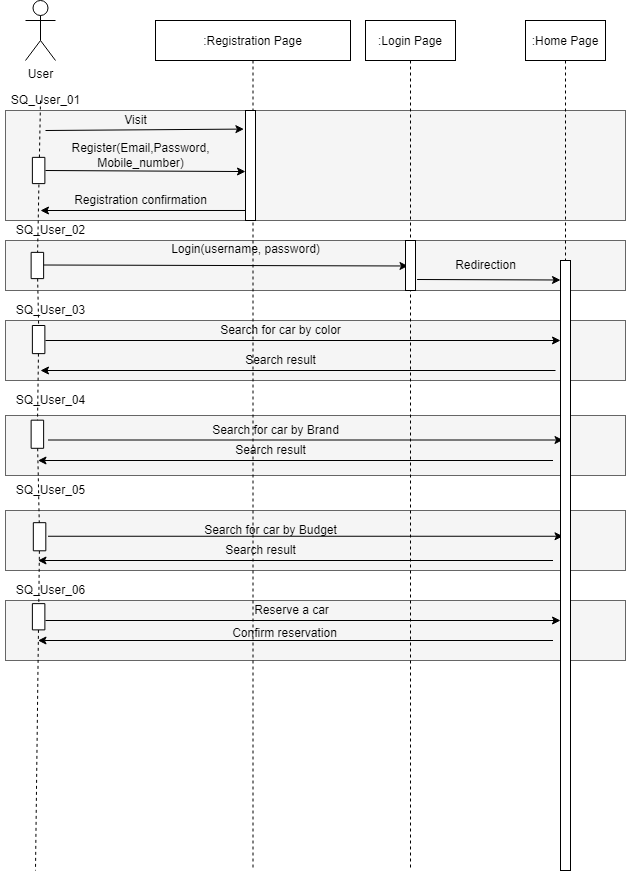

The diagram above was exported from draw.io. Its source (the exported page's mxGraphModel, read from the mxfile embedded in the PNG):
<mxGraphModel dx="1888" dy="521" grid="1" gridSize="10" guides="1" tooltips="1" connect="1" arrows="1" fold="1" page="1" pageScale="1" pageWidth="850" pageHeight="1100" math="0" shadow="0">
  <root>
    <mxCell id="0" />
    <mxCell id="1" parent="0" />
    <mxCell id="UdTy7bTL-mlcxsIAl5D8-62" value="" style="group" parent="1" connectable="0" vertex="1">
      <mxGeometry x="20" y="50" width="600" height="860" as="geometry" />
    </mxCell>
    <mxCell id="wgK8hs-Dc16Huqlj1a2D-47" value="" style="rounded=0;whiteSpace=wrap;html=1;fillColor=#f5f5f5;fontColor=#333333;strokeColor=#666666;" parent="UdTy7bTL-mlcxsIAl5D8-62" vertex="1">
      <mxGeometry x="-20" y="500" width="620" height="60" as="geometry" />
    </mxCell>
    <mxCell id="wgK8hs-Dc16Huqlj1a2D-43" value="" style="rounded=0;whiteSpace=wrap;html=1;fillColor=#f5f5f5;fontColor=#333333;strokeColor=#666666;" parent="UdTy7bTL-mlcxsIAl5D8-62" vertex="1">
      <mxGeometry x="-20" y="405" width="620" height="60" as="geometry" />
    </mxCell>
    <mxCell id="wgK8hs-Dc16Huqlj1a2D-20" value="" style="rounded=0;whiteSpace=wrap;html=1;fillColor=#f5f5f5;fontColor=#333333;strokeColor=#666666;container=1;" parent="UdTy7bTL-mlcxsIAl5D8-62" vertex="1">
      <mxGeometry x="-20" y="590" width="620" height="60" as="geometry" />
    </mxCell>
    <mxCell id="UdTy7bTL-mlcxsIAl5D8-47" value="Reserve a car" style="text;html=1;align=center;verticalAlign=middle;resizable=0;points=[];autosize=1;strokeColor=none;fillColor=none;container=1;" parent="wgK8hs-Dc16Huqlj1a2D-20" vertex="1">
      <mxGeometry x="240.51724137931032" width="90" height="20" as="geometry" />
    </mxCell>
    <mxCell id="UdTy7bTL-mlcxsIAl5D8-53" value="Confirm reservation" style="text;html=1;align=center;verticalAlign=middle;resizable=0;points=[];autosize=1;strokeColor=none;fillColor=none;container=1;" parent="wgK8hs-Dc16Huqlj1a2D-20" vertex="1">
      <mxGeometry x="219.13793103448273" y="22.5" width="120" height="20" as="geometry" />
    </mxCell>
    <mxCell id="wgK8hs-Dc16Huqlj1a2D-19" value="" style="rounded=0;whiteSpace=wrap;html=1;fillColor=#f5f5f5;fontColor=#333333;strokeColor=#666666;" parent="UdTy7bTL-mlcxsIAl5D8-62" vertex="1">
      <mxGeometry x="-20" y="310" width="620" height="60" as="geometry" />
    </mxCell>
    <mxCell id="wgK8hs-Dc16Huqlj1a2D-16" value="" style="rounded=0;whiteSpace=wrap;html=1;fillColor=#f5f5f5;fontColor=#333333;strokeColor=#666666;" parent="UdTy7bTL-mlcxsIAl5D8-62" vertex="1">
      <mxGeometry x="-20" y="230" width="620" height="50" as="geometry" />
    </mxCell>
    <mxCell id="wgK8hs-Dc16Huqlj1a2D-15" value="" style="rounded=0;whiteSpace=wrap;html=1;fillColor=#f5f5f5;fontColor=#333333;strokeColor=#666666;" parent="UdTy7bTL-mlcxsIAl5D8-62" vertex="1">
      <mxGeometry x="-20" y="100" width="620" height="110" as="geometry" />
    </mxCell>
    <mxCell id="UdTy7bTL-mlcxsIAl5D8-55" value="" style="endArrow=none;dashed=1;html=1;rounded=0;" parent="UdTy7bTL-mlcxsIAl5D8-62" target="UdTy7bTL-mlcxsIAl5D8-54" edge="1">
      <mxGeometry width="50" height="50" relative="1" as="geometry">
        <mxPoint x="15" y="90" as="sourcePoint" />
        <mxPoint x="15" y="540" as="targetPoint" />
      </mxGeometry>
    </mxCell>
    <mxCell id="3nuBFxr9cyL0pnOWT2aG-1" value=":Registration Page" style="shape=umlLifeline;perimeter=lifelinePerimeter;container=1;collapsible=0;recursiveResize=0;rounded=0;shadow=0;strokeWidth=1;" parent="UdTy7bTL-mlcxsIAl5D8-62" vertex="1">
      <mxGeometry x="130" y="10" width="195" height="850" as="geometry" />
    </mxCell>
    <mxCell id="UdTy7bTL-mlcxsIAl5D8-43" value="" style="endArrow=classic;html=1;rounded=0;startArrow=none;" parent="3nuBFxr9cyL0pnOWT2aG-1" edge="1">
      <mxGeometry width="50" height="50" relative="1" as="geometry">
        <mxPoint x="-110.00499999999988" y="320" as="sourcePoint" />
        <mxPoint x="405" y="320" as="targetPoint" />
      </mxGeometry>
    </mxCell>
    <mxCell id="UdTy7bTL-mlcxsIAl5D8-44" value="Search for car by color" style="text;html=1;align=center;verticalAlign=middle;resizable=0;points=[];autosize=1;strokeColor=none;fillColor=none;" parent="3nuBFxr9cyL0pnOWT2aG-1" vertex="1">
      <mxGeometry x="55" y="300" width="140" height="20" as="geometry" />
    </mxCell>
    <mxCell id="wgK8hs-Dc16Huqlj1a2D-30" value="Search result" style="text;html=1;align=center;verticalAlign=middle;resizable=0;points=[];autosize=1;strokeColor=none;fillColor=none;" parent="3nuBFxr9cyL0pnOWT2aG-1" vertex="1">
      <mxGeometry x="70" y="420" width="90" height="20" as="geometry" />
    </mxCell>
    <mxCell id="UdTy7bTL-mlcxsIAl5D8-48" value="" style="endArrow=classic;html=1;rounded=0;" parent="3nuBFxr9cyL0pnOWT2aG-1" target="UdTy7bTL-mlcxsIAl5D8-39" edge="1">
      <mxGeometry width="50" height="50" relative="1" as="geometry">
        <mxPoint x="-110" y="600" as="sourcePoint" />
        <mxPoint x="390" y="600" as="targetPoint" />
      </mxGeometry>
    </mxCell>
    <mxCell id="UdTy7bTL-mlcxsIAl5D8-24" value="" style="endArrow=none;dashed=1;html=1;rounded=0;startArrow=none;" parent="UdTy7bTL-mlcxsIAl5D8-62" source="wgK8hs-Dc16Huqlj1a2D-9" edge="1">
      <mxGeometry width="50" height="50" relative="1" as="geometry">
        <mxPoint x="12.064667630057784" y="326.875" as="sourcePoint" />
        <mxPoint x="10" y="860" as="targetPoint" />
        <Array as="points" />
      </mxGeometry>
    </mxCell>
    <mxCell id="3nuBFxr9cyL0pnOWT2aG-5" value=":Login Page" style="shape=umlLifeline;perimeter=lifelinePerimeter;container=1;collapsible=0;recursiveResize=0;rounded=0;shadow=0;strokeWidth=1;" parent="UdTy7bTL-mlcxsIAl5D8-62" vertex="1">
      <mxGeometry x="340" y="10" width="90" height="850" as="geometry" />
    </mxCell>
    <mxCell id="UdTy7bTL-mlcxsIAl5D8-1" value="Visit" style="text;html=1;align=center;verticalAlign=middle;resizable=0;points=[];autosize=1;strokeColor=none;fillColor=none;container=1;" parent="UdTy7bTL-mlcxsIAl5D8-62" vertex="1">
      <mxGeometry x="90" y="100" width="40" height="20" as="geometry" />
    </mxCell>
    <mxCell id="UdTy7bTL-mlcxsIAl5D8-2" value="" style="endArrow=classic;html=1;rounded=0;entryX=-0.16;entryY=0.169;entryDx=0;entryDy=0;entryPerimeter=0;" parent="UdTy7bTL-mlcxsIAl5D8-62" target="3nuBFxr9cyL0pnOWT2aG-2" edge="1">
      <mxGeometry width="50" height="50" relative="1" as="geometry">
        <mxPoint x="20" y="120" as="sourcePoint" />
        <mxPoint x="210" y="120" as="targetPoint" />
      </mxGeometry>
    </mxCell>
    <mxCell id="UdTy7bTL-mlcxsIAl5D8-3" value="Register(Email,Password,&lt;br&gt;Mobile_number)" style="text;html=1;align=center;verticalAlign=middle;resizable=0;points=[];autosize=1;strokeColor=none;fillColor=none;" parent="UdTy7bTL-mlcxsIAl5D8-62" vertex="1">
      <mxGeometry x="40" y="130" width="150" height="30" as="geometry" />
    </mxCell>
    <mxCell id="UdTy7bTL-mlcxsIAl5D8-23" value="" style="endArrow=classic;html=1;rounded=0;exitX=0;exitY=0.909;exitDx=0;exitDy=0;exitPerimeter=0;" parent="UdTy7bTL-mlcxsIAl5D8-62" source="3nuBFxr9cyL0pnOWT2aG-2" edge="1">
      <mxGeometry width="50" height="50" relative="1" as="geometry">
        <mxPoint x="180" y="200" as="sourcePoint" />
        <mxPoint x="15" y="200" as="targetPoint" />
      </mxGeometry>
    </mxCell>
    <mxCell id="UdTy7bTL-mlcxsIAl5D8-32" value="" style="endArrow=classic;html=1;rounded=0;startArrow=none;" parent="UdTy7bTL-mlcxsIAl5D8-62" edge="1">
      <mxGeometry width="50" height="50" relative="1" as="geometry">
        <mxPoint x="17.505000000000003" y="254.5" as="sourcePoint" />
        <mxPoint x="382.5" y="255.5" as="targetPoint" />
      </mxGeometry>
    </mxCell>
    <mxCell id="UdTy7bTL-mlcxsIAl5D8-38" value=":Home Page" style="shape=umlLifeline;perimeter=lifelinePerimeter;container=1;collapsible=0;recursiveResize=0;rounded=0;shadow=0;strokeWidth=1;" parent="UdTy7bTL-mlcxsIAl5D8-62" vertex="1">
      <mxGeometry x="500" y="10" width="80" height="850" as="geometry" />
    </mxCell>
    <mxCell id="UdTy7bTL-mlcxsIAl5D8-42" value="" style="group" parent="UdTy7bTL-mlcxsIAl5D8-62" connectable="0" vertex="1">
      <mxGeometry width="70" height="249.375" as="geometry" />
    </mxCell>
    <mxCell id="UdTy7bTL-mlcxsIAl5D8-9" value="User" style="shape=umlActor;verticalLabelPosition=bottom;verticalAlign=top;html=1;outlineConnect=0;" parent="UdTy7bTL-mlcxsIAl5D8-42" vertex="1">
      <mxGeometry y="-10" width="30" height="60" as="geometry" />
    </mxCell>
    <mxCell id="UdTy7bTL-mlcxsIAl5D8-13" value="" style="rounded=0;whiteSpace=wrap;html=1;rotation=90;" parent="UdTy7bTL-mlcxsIAl5D8-42" vertex="1">
      <mxGeometry y="153.75" width="26.25" height="12.5" as="geometry" />
    </mxCell>
    <mxCell id="UdTy7bTL-mlcxsIAl5D8-14" value="" style="endArrow=none;html=1;rounded=0;" parent="UdTy7bTL-mlcxsIAl5D8-42" target="UdTy7bTL-mlcxsIAl5D8-13" edge="1">
      <mxGeometry width="50" height="50" relative="1" as="geometry">
        <mxPoint x="20" y="160" as="sourcePoint" />
        <mxPoint x="140" y="160" as="targetPoint" />
      </mxGeometry>
    </mxCell>
    <mxCell id="wgK8hs-Dc16Huqlj1a2D-22" value="SQ_User_02" style="text;html=1;align=center;verticalAlign=middle;resizable=0;points=[];autosize=1;strokeColor=none;fillColor=none;" parent="UdTy7bTL-mlcxsIAl5D8-42" vertex="1">
      <mxGeometry x="-20" y="210" width="90" height="20" as="geometry" />
    </mxCell>
    <mxCell id="UdTy7bTL-mlcxsIAl5D8-45" value="" style="endArrow=classic;html=1;rounded=0;" parent="UdTy7bTL-mlcxsIAl5D8-62" edge="1">
      <mxGeometry width="50" height="50" relative="1" as="geometry">
        <mxPoint x="530" y="360" as="sourcePoint" />
        <mxPoint x="15" y="360" as="targetPoint" />
      </mxGeometry>
    </mxCell>
    <mxCell id="UdTy7bTL-mlcxsIAl5D8-41" value="Redirection" style="text;html=1;align=center;verticalAlign=middle;resizable=0;points=[];autosize=1;strokeColor=none;fillColor=none;container=0;" parent="UdTy7bTL-mlcxsIAl5D8-62" vertex="1">
      <mxGeometry x="420" y="245" width="80" height="20" as="geometry" />
    </mxCell>
    <mxCell id="UdTy7bTL-mlcxsIAl5D8-52" value="" style="endArrow=classic;html=1;rounded=0;" parent="UdTy7bTL-mlcxsIAl5D8-62" edge="1">
      <mxGeometry width="50" height="50" relative="1" as="geometry">
        <mxPoint x="527.5" y="630" as="sourcePoint" />
        <mxPoint x="12.5" y="630" as="targetPoint" />
      </mxGeometry>
    </mxCell>
    <mxCell id="UdTy7bTL-mlcxsIAl5D8-54" value="" style="rounded=0;whiteSpace=wrap;html=1;rotation=90;container=1;" parent="UdTy7bTL-mlcxsIAl5D8-62" vertex="1">
      <mxGeometry x="-1.25" y="248.75" width="26.25" height="12.5" as="geometry" />
    </mxCell>
    <mxCell id="fbDJVZWi1IOJjJxCmAuf-2" value="" style="endArrow=none;dashed=1;html=1;rounded=0;startArrow=none;entryX=0;entryY=0.5;entryDx=0;entryDy=0;" parent="UdTy7bTL-mlcxsIAl5D8-62" source="UdTy7bTL-mlcxsIAl5D8-54" target="fbDJVZWi1IOJjJxCmAuf-3" edge="1">
      <mxGeometry width="50" height="50" relative="1" as="geometry">
        <mxPoint x="33.22493654822347" y="346.875" as="sourcePoint" />
        <mxPoint x="12.421875" y="300.625" as="targetPoint" />
      </mxGeometry>
    </mxCell>
    <mxCell id="UdTy7bTL-mlcxsIAl5D8-21" value="Registration confirmation" style="text;html=1;align=center;verticalAlign=middle;resizable=0;points=[];autosize=1;strokeColor=none;fillColor=none;" parent="UdTy7bTL-mlcxsIAl5D8-62" vertex="1">
      <mxGeometry x="40" y="180" width="150" height="20" as="geometry" />
    </mxCell>
    <mxCell id="UdTy7bTL-mlcxsIAl5D8-33" value="Login(username, password)" style="text;html=1;align=center;verticalAlign=middle;resizable=0;points=[];autosize=1;strokeColor=none;fillColor=none;" parent="UdTy7bTL-mlcxsIAl5D8-62" vertex="1">
      <mxGeometry x="140" y="229.38" width="160" height="20" as="geometry" />
    </mxCell>
    <mxCell id="3nuBFxr9cyL0pnOWT2aG-6" value="" style="points=[];perimeter=orthogonalPerimeter;rounded=0;shadow=0;strokeWidth=1;" parent="UdTy7bTL-mlcxsIAl5D8-62" vertex="1">
      <mxGeometry x="380" y="230" width="10" height="50" as="geometry" />
    </mxCell>
    <mxCell id="wgK8hs-Dc16Huqlj1a2D-7" value="" style="endArrow=classic;html=1;rounded=0;exitX=1.16;exitY=0.78;exitDx=0;exitDy=0;exitPerimeter=0;" parent="UdTy7bTL-mlcxsIAl5D8-62" source="3nuBFxr9cyL0pnOWT2aG-6" edge="1">
      <mxGeometry width="50" height="50" relative="1" as="geometry">
        <mxPoint x="400" y="270" as="sourcePoint" />
        <mxPoint x="535" y="269.5" as="targetPoint" />
      </mxGeometry>
    </mxCell>
    <mxCell id="fbDJVZWi1IOJjJxCmAuf-3" value="" style="rounded=0;whiteSpace=wrap;html=1;rotation=90;container=1;" parent="UdTy7bTL-mlcxsIAl5D8-62" vertex="1">
      <mxGeometry x="-0.93" y="322.81" width="28.13" height="12.5" as="geometry" />
    </mxCell>
    <mxCell id="wgK8hs-Dc16Huqlj1a2D-10" value="" style="endArrow=none;dashed=1;html=1;rounded=0;startArrow=none;" parent="UdTy7bTL-mlcxsIAl5D8-62" source="wgK8hs-Dc16Huqlj1a2D-34" target="wgK8hs-Dc16Huqlj1a2D-9" edge="1">
      <mxGeometry width="50" height="50" relative="1" as="geometry">
        <mxPoint x="32.1396169354839" y="438.125" as="sourcePoint" />
        <mxPoint x="35" y="580" as="targetPoint" />
      </mxGeometry>
    </mxCell>
    <mxCell id="UdTy7bTL-mlcxsIAl5D8-46" value="Search result" style="text;html=1;align=center;verticalAlign=middle;resizable=0;points=[];autosize=1;strokeColor=none;fillColor=none;" parent="UdTy7bTL-mlcxsIAl5D8-62" vertex="1">
      <mxGeometry x="210" y="340" width="90" height="20" as="geometry" />
    </mxCell>
    <mxCell id="wgK8hs-Dc16Huqlj1a2D-23" value="SQ_User_03" style="text;html=1;align=center;verticalAlign=middle;resizable=0;points=[];autosize=1;strokeColor=none;fillColor=none;" parent="UdTy7bTL-mlcxsIAl5D8-62" vertex="1">
      <mxGeometry x="-20" y="290" width="90" height="20" as="geometry" />
    </mxCell>
    <mxCell id="wgK8hs-Dc16Huqlj1a2D-9" value="" style="rounded=0;whiteSpace=wrap;html=1;rotation=90;container=1;" parent="UdTy7bTL-mlcxsIAl5D8-62" vertex="1">
      <mxGeometry x="0.010000000000000009" y="600" width="26.25" height="12.5" as="geometry" />
    </mxCell>
    <mxCell id="3nuBFxr9cyL0pnOWT2aG-2" value="" style="points=[];perimeter=orthogonalPerimeter;rounded=0;shadow=0;strokeWidth=1;container=1;" parent="UdTy7bTL-mlcxsIAl5D8-62" vertex="1">
      <mxGeometry x="220" y="100" width="10" height="110" as="geometry" />
    </mxCell>
    <mxCell id="wgK8hs-Dc16Huqlj1a2D-31" value="" style="endArrow=classic;html=1;rounded=0;startArrow=none;" parent="UdTy7bTL-mlcxsIAl5D8-62" edge="1">
      <mxGeometry width="50" height="50" relative="1" as="geometry">
        <mxPoint x="22.49500000000012" y="525.75" as="sourcePoint" />
        <mxPoint x="537.5" y="525.75" as="targetPoint" />
      </mxGeometry>
    </mxCell>
    <mxCell id="wgK8hs-Dc16Huqlj1a2D-32" value="Search for car by Budget" style="text;html=1;align=center;verticalAlign=middle;resizable=0;points=[];autosize=1;strokeColor=none;fillColor=none;" parent="UdTy7bTL-mlcxsIAl5D8-62" vertex="1">
      <mxGeometry x="170" y="510" width="150" height="20" as="geometry" />
    </mxCell>
    <mxCell id="wgK8hs-Dc16Huqlj1a2D-33" value="" style="endArrow=classic;html=1;rounded=0;" parent="UdTy7bTL-mlcxsIAl5D8-62" edge="1">
      <mxGeometry width="50" height="50" relative="1" as="geometry">
        <mxPoint x="527.5" y="550" as="sourcePoint" />
        <mxPoint x="12.5" y="550" as="targetPoint" />
      </mxGeometry>
    </mxCell>
    <mxCell id="wgK8hs-Dc16Huqlj1a2D-35" value="Search result" style="text;html=1;align=center;verticalAlign=middle;resizable=0;points=[];autosize=1;strokeColor=none;fillColor=none;" parent="UdTy7bTL-mlcxsIAl5D8-62" vertex="1">
      <mxGeometry x="190" y="530" width="90" height="20" as="geometry" />
    </mxCell>
    <mxCell id="wgK8hs-Dc16Huqlj1a2D-37" value="SQ_User_05" style="text;html=1;align=center;verticalAlign=middle;resizable=0;points=[];autosize=1;strokeColor=none;fillColor=none;" parent="UdTy7bTL-mlcxsIAl5D8-62" vertex="1">
      <mxGeometry x="-20" y="470" width="90" height="20" as="geometry" />
    </mxCell>
    <mxCell id="wgK8hs-Dc16Huqlj1a2D-36" value="SQ_User_04" style="text;html=1;align=center;verticalAlign=middle;resizable=0;points=[];autosize=1;strokeColor=none;fillColor=none;" parent="UdTy7bTL-mlcxsIAl5D8-62" vertex="1">
      <mxGeometry x="-20" y="380" width="90" height="20" as="geometry" />
    </mxCell>
    <mxCell id="wgK8hs-Dc16Huqlj1a2D-29" value="" style="rounded=0;whiteSpace=wrap;html=1;rotation=90;container=1;" parent="UdTy7bTL-mlcxsIAl5D8-62" vertex="1">
      <mxGeometry x="-2.1899999999999977" y="417.5" width="28.13" height="12.5" as="geometry" />
    </mxCell>
    <mxCell id="wgK8hs-Dc16Huqlj1a2D-45" value="" style="endArrow=none;dashed=1;html=1;rounded=0;startArrow=none;" parent="UdTy7bTL-mlcxsIAl5D8-62" source="fbDJVZWi1IOJjJxCmAuf-3" target="wgK8hs-Dc16Huqlj1a2D-29" edge="1">
      <mxGeometry width="50" height="50" relative="1" as="geometry">
        <mxPoint x="33.09686296240511" y="393.125" as="sourcePoint" />
        <mxPoint x="31.910588241623373" y="830.625" as="targetPoint" />
      </mxGeometry>
    </mxCell>
    <mxCell id="wgK8hs-Dc16Huqlj1a2D-26" value="" style="endArrow=classic;html=1;rounded=0;startArrow=none;" parent="UdTy7bTL-mlcxsIAl5D8-62" edge="1">
      <mxGeometry width="50" height="50" relative="1" as="geometry">
        <mxPoint x="22.49500000000012" y="429.5" as="sourcePoint" />
        <mxPoint x="537.5" y="429.5" as="targetPoint" />
      </mxGeometry>
    </mxCell>
    <mxCell id="wgK8hs-Dc16Huqlj1a2D-27" value="Search for car by Brand" style="text;html=1;align=center;verticalAlign=middle;resizable=0;points=[];autosize=1;strokeColor=none;fillColor=none;" parent="UdTy7bTL-mlcxsIAl5D8-62" vertex="1">
      <mxGeometry x="180" y="410" width="140" height="20" as="geometry" />
    </mxCell>
    <mxCell id="wgK8hs-Dc16Huqlj1a2D-28" value="" style="endArrow=classic;html=1;rounded=0;" parent="UdTy7bTL-mlcxsIAl5D8-62" edge="1">
      <mxGeometry width="50" height="50" relative="1" as="geometry">
        <mxPoint x="527.5" y="450" as="sourcePoint" />
        <mxPoint x="12.5" y="450" as="targetPoint" />
      </mxGeometry>
    </mxCell>
    <mxCell id="wgK8hs-Dc16Huqlj1a2D-34" value="" style="rounded=0;whiteSpace=wrap;html=1;rotation=90;container=1;" parent="UdTy7bTL-mlcxsIAl5D8-62" vertex="1">
      <mxGeometry y="520" width="28.13" height="12.5" as="geometry" />
    </mxCell>
    <mxCell id="wgK8hs-Dc16Huqlj1a2D-46" value="" style="endArrow=none;dashed=1;html=1;rounded=0;startArrow=none;" parent="UdTy7bTL-mlcxsIAl5D8-62" source="wgK8hs-Dc16Huqlj1a2D-29" target="wgK8hs-Dc16Huqlj1a2D-34" edge="1">
      <mxGeometry width="50" height="50" relative="1" as="geometry">
        <mxPoint x="31.875" y="487.81500000000005" as="sourcePoint" />
        <mxPoint x="31.875" y="830.625" as="targetPoint" />
      </mxGeometry>
    </mxCell>
    <mxCell id="UdTy7bTL-mlcxsIAl5D8-39" value="" style="points=[];perimeter=orthogonalPerimeter;rounded=0;shadow=0;strokeWidth=1;container=1;" parent="UdTy7bTL-mlcxsIAl5D8-62" vertex="1">
      <mxGeometry x="535" y="250" width="10" height="610" as="geometry" />
    </mxCell>
    <mxCell id="wgK8hs-Dc16Huqlj1a2D-48" value="" style="endArrow=classic;html=1;rounded=0;entryX=0;entryY=0.555;entryDx=0;entryDy=0;entryPerimeter=0;" parent="UdTy7bTL-mlcxsIAl5D8-62" target="3nuBFxr9cyL0pnOWT2aG-2" edge="1">
      <mxGeometry width="50" height="50" relative="1" as="geometry">
        <mxPoint x="20" y="160" as="sourcePoint" />
        <mxPoint x="210" y="160" as="targetPoint" />
      </mxGeometry>
    </mxCell>
    <mxCell id="wgK8hs-Dc16Huqlj1a2D-21" value="SQ_User_01" style="text;html=1;align=center;verticalAlign=middle;resizable=0;points=[];autosize=1;strokeColor=none;fillColor=none;" parent="1" vertex="1">
      <mxGeometry x="-5" y="130" width="90" height="20" as="geometry" />
    </mxCell>
    <mxCell id="wgK8hs-Dc16Huqlj1a2D-24" value="SQ_User_06" style="text;html=1;align=center;verticalAlign=middle;resizable=0;points=[];autosize=1;strokeColor=none;fillColor=none;" parent="1" vertex="1">
      <mxGeometry y="620" width="90" height="20" as="geometry" />
    </mxCell>
  </root>
</mxGraphModel>